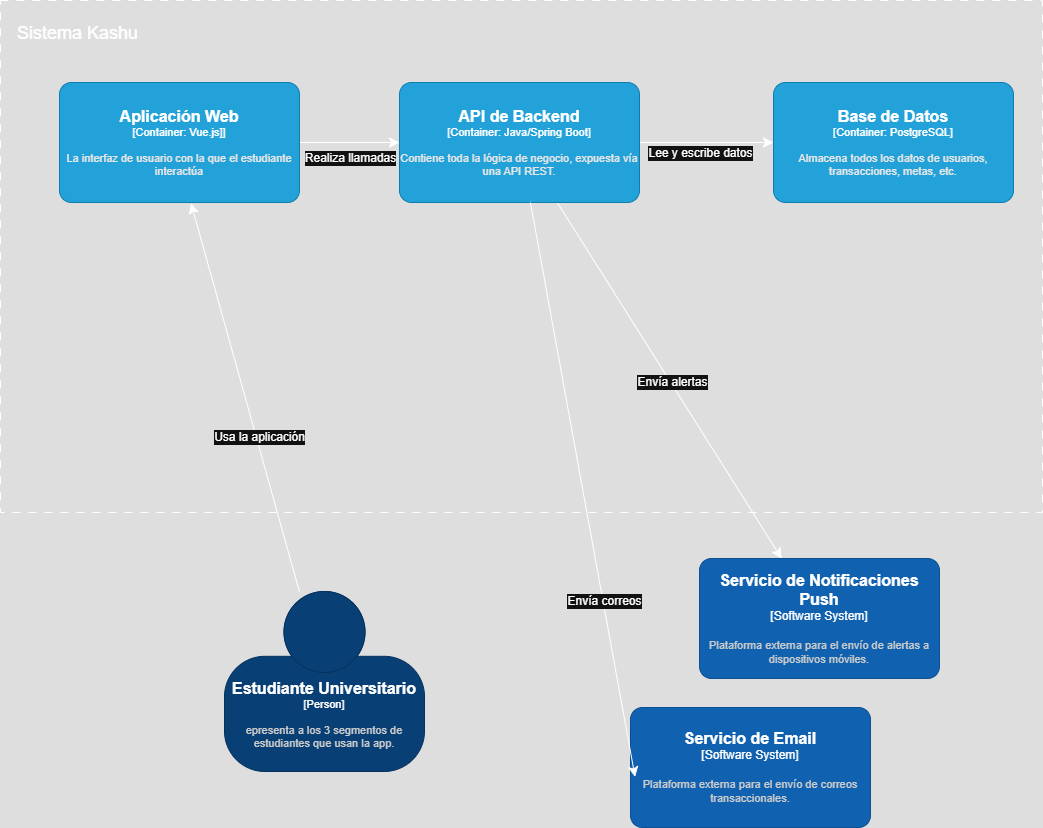

The diagram above was exported from draw.io. Its source (the exported page's mxGraphModel, read from the mxfile embedded in the PNG):
<mxGraphModel dx="1956" dy="1366" grid="0" gridSize="10" guides="1" tooltips="1" connect="1" arrows="1" fold="1" page="0" pageScale="1" pageWidth="827" pageHeight="1169" math="0" shadow="0">
  <root>
    <mxCell id="0" />
    <mxCell id="1" parent="0" />
    <mxCell id="OS-Te6PBxZ8NSLmU-Tin-2" value="" style="rounded=0;whiteSpace=wrap;html=1;dashed=1;dashPattern=8 8;fillColor=none;" vertex="1" parent="1">
      <mxGeometry x="-367" y="-150" width="1042" height="512" as="geometry" />
    </mxCell>
    <mxCell id="OS-Te6PBxZ8NSLmU-Tin-3" value="Sistema Kashu" style="text;html=1;align=center;verticalAlign=middle;whiteSpace=wrap;rounded=0;fontSize=18;" vertex="1" parent="1">
      <mxGeometry x="-354" y="-134" width="129" height="33" as="geometry" />
    </mxCell>
    <mxCell id="9m0M7OjoJgjSqhxOH0Ta-3" value="" style="edgeStyle=none;curved=1;rounded=0;orthogonalLoop=1;jettySize=auto;html=1;fontSize=12;startSize=8;endSize=8;" edge="1" parent="1" source="OS-Te6PBxZ8NSLmU-Tin-6" target="OS-Te6PBxZ8NSLmU-Tin-7">
      <mxGeometry relative="1" as="geometry" />
    </mxCell>
    <mxCell id="9m0M7OjoJgjSqhxOH0Ta-10" value="Realiza llamadas" style="edgeLabel;html=1;align=center;verticalAlign=middle;resizable=0;points=[];fontSize=12;" vertex="1" connectable="0" parent="9m0M7OjoJgjSqhxOH0Ta-3">
      <mxGeometry x="-0.248" y="1" relative="1" as="geometry">
        <mxPoint x="12" y="16" as="offset" />
      </mxGeometry>
    </mxCell>
    <object placeholders="1" c4Name="Aplicación Web" c4Type="Container" c4Technology="Vue.js]" c4Description="La interfaz de usuario con la que el estudiante interactúa" label="&lt;font style=&quot;font-size: 16px&quot;&gt;&lt;b&gt;%c4Name%&lt;/b&gt;&lt;/font&gt;&lt;div&gt;[%c4Type%: %c4Technology%]&lt;/div&gt;&lt;br&gt;&lt;div&gt;&lt;font style=&quot;font-size: 11px&quot;&gt;&lt;font color=&quot;#E6E6E6&quot;&gt;%c4Description%&lt;/font&gt;&lt;/div&gt;" id="OS-Te6PBxZ8NSLmU-Tin-6">
      <mxCell style="rounded=1;whiteSpace=wrap;html=1;fontSize=11;labelBackgroundColor=none;fillColor=#23A2D9;fontColor=#ffffff;align=center;arcSize=10;strokeColor=#0E7DAD;metaEdit=1;resizable=0;points=[[0.25,0,0],[0.5,0,0],[0.75,0,0],[1,0.25,0],[1,0.5,0],[1,0.75,0],[0.75,1,0],[0.5,1,0],[0.25,1,0],[0,0.75,0],[0,0.5,0],[0,0.25,0]];" vertex="1" parent="1">
        <mxGeometry x="-308" y="-68" width="240" height="120" as="geometry" />
      </mxCell>
    </object>
    <mxCell id="9m0M7OjoJgjSqhxOH0Ta-4" value="" style="edgeStyle=none;curved=1;rounded=0;orthogonalLoop=1;jettySize=auto;html=1;fontSize=12;startSize=8;endSize=8;" edge="1" parent="1" source="OS-Te6PBxZ8NSLmU-Tin-7" target="OS-Te6PBxZ8NSLmU-Tin-8">
      <mxGeometry relative="1" as="geometry" />
    </mxCell>
    <mxCell id="9m0M7OjoJgjSqhxOH0Ta-11" value="Lee y escribe datos" style="edgeLabel;html=1;align=center;verticalAlign=middle;resizable=0;points=[];fontSize=12;" vertex="1" connectable="0" parent="9m0M7OjoJgjSqhxOH0Ta-4">
      <mxGeometry x="-0.2299" y="-4" relative="1" as="geometry">
        <mxPoint x="8" y="6" as="offset" />
      </mxGeometry>
    </mxCell>
    <mxCell id="9m0M7OjoJgjSqhxOH0Ta-5" style="edgeStyle=none;curved=1;rounded=0;orthogonalLoop=1;jettySize=auto;html=1;fontSize=12;startSize=8;endSize=8;" edge="1" parent="1" source="OS-Te6PBxZ8NSLmU-Tin-7" target="9m0M7OjoJgjSqhxOH0Ta-1">
      <mxGeometry relative="1" as="geometry" />
    </mxCell>
    <mxCell id="9m0M7OjoJgjSqhxOH0Ta-8" value="Envía alertas" style="edgeLabel;html=1;align=center;verticalAlign=middle;resizable=0;points=[];fontSize=12;" vertex="1" connectable="0" parent="9m0M7OjoJgjSqhxOH0Ta-5">
      <mxGeometry x="0.0136" y="1" relative="1" as="geometry">
        <mxPoint as="offset" />
      </mxGeometry>
    </mxCell>
    <object placeholders="1" c4Name="API de Backend" c4Type="Container" c4Technology="Java/Spring Boot" c4Description="Contiene toda la lógica de negocio, expuesta vía una API REST." label="&lt;font style=&quot;font-size: 16px&quot;&gt;&lt;b&gt;%c4Name%&lt;/b&gt;&lt;/font&gt;&lt;div&gt;[%c4Type%: %c4Technology%]&lt;/div&gt;&lt;br&gt;&lt;div&gt;&lt;font style=&quot;font-size: 11px&quot;&gt;&lt;font color=&quot;#E6E6E6&quot;&gt;%c4Description%&lt;/font&gt;&lt;/div&gt;" id="OS-Te6PBxZ8NSLmU-Tin-7">
      <mxCell style="rounded=1;whiteSpace=wrap;html=1;fontSize=11;labelBackgroundColor=none;fillColor=#23A2D9;fontColor=#ffffff;align=center;arcSize=10;strokeColor=#0E7DAD;metaEdit=1;resizable=0;points=[[0.25,0,0],[0.5,0,0],[0.75,0,0],[1,0.25,0],[1,0.5,0],[1,0.75,0],[0.75,1,0],[0.5,1,0],[0.25,1,0],[0,0.75,0],[0,0.5,0],[0,0.25,0]];" vertex="1" parent="1">
        <mxGeometry x="32" y="-68" width="240" height="120" as="geometry" />
      </mxCell>
    </object>
    <object placeholders="1" c4Name="Base de Datos" c4Type="Container" c4Technology="PostgreSQL" c4Description="Almacena todos los datos de usuarios, transacciones, metas, etc." label="&lt;font style=&quot;font-size: 16px&quot;&gt;&lt;b&gt;%c4Name%&lt;/b&gt;&lt;/font&gt;&lt;div&gt;[%c4Type%: %c4Technology%]&lt;/div&gt;&lt;br&gt;&lt;div&gt;&lt;font style=&quot;font-size: 11px&quot;&gt;&lt;font color=&quot;#E6E6E6&quot;&gt;%c4Description%&lt;/font&gt;&lt;/div&gt;" id="OS-Te6PBxZ8NSLmU-Tin-8">
      <mxCell style="rounded=1;whiteSpace=wrap;html=1;fontSize=11;labelBackgroundColor=none;fillColor=#23A2D9;fontColor=#ffffff;align=center;arcSize=10;strokeColor=#0E7DAD;metaEdit=1;resizable=0;points=[[0.25,0,0],[0.5,0,0],[0.75,0,0],[1,0.25,0],[1,0.5,0],[1,0.75,0],[0.75,1,0],[0.5,1,0],[0.25,1,0],[0,0.75,0],[0,0.5,0],[0,0.25,0]];" vertex="1" parent="1">
        <mxGeometry x="406" y="-68" width="240" height="120" as="geometry" />
      </mxCell>
    </object>
    <object placeholders="1" c4Name="Estudiante Universitario" c4Type="Person" c4Description="epresenta a los 3 segmentos de estudiantes que usan la app." label="&lt;font style=&quot;font-size: 16px&quot;&gt;&lt;b&gt;%c4Name%&lt;/b&gt;&lt;/font&gt;&lt;div&gt;[%c4Type%]&lt;/div&gt;&lt;br&gt;&lt;div&gt;&lt;font style=&quot;font-size: 11px&quot;&gt;&lt;font color=&quot;#cccccc&quot;&gt;%c4Description%&lt;/font&gt;&lt;/div&gt;" id="6nAh8np81h5pGGDR15OD-1">
      <mxCell style="html=1;fontSize=11;dashed=0;whiteSpace=wrap;fillColor=#083F75;strokeColor=#06315C;fontColor=#ffffff;shape=mxgraph.c4.person2;align=center;metaEdit=1;points=[[0.5,0,0],[1,0.5,0],[1,0.75,0],[0.75,1,0],[0.5,1,0],[0.25,1,0],[0,0.75,0],[0,0.5,0]];resizable=0;" vertex="1" parent="1">
        <mxGeometry x="-143" y="441" width="200" height="180" as="geometry" />
      </mxCell>
    </object>
    <object placeholders="1" c4Name="Servicio de Email" c4Type="Software System" c4Description="Plataforma externa para el envío de correos transaccionales." label="&lt;font style=&quot;font-size: 16px&quot;&gt;&lt;b&gt;%c4Name%&lt;/b&gt;&lt;/font&gt;&lt;div&gt;[%c4Type%]&lt;/div&gt;&lt;br&gt;&lt;div&gt;&lt;font style=&quot;font-size: 11px&quot;&gt;&lt;font color=&quot;#cccccc&quot;&gt;%c4Description%&lt;/font&gt;&lt;/div&gt;" id="1TZQmBhP30bUyyvSO72b-1">
      <mxCell style="rounded=1;whiteSpace=wrap;html=1;labelBackgroundColor=none;fillColor=#1061B0;fontColor=#ffffff;align=center;arcSize=10;strokeColor=#0D5091;metaEdit=1;resizable=0;points=[[0.25,0,0],[0.5,0,0],[0.75,0,0],[1,0.25,0],[1,0.5,0],[1,0.75,0],[0.75,1,0],[0.5,1,0],[0.25,1,0],[0,0.75,0],[0,0.5,0],[0,0.25,0]];" vertex="1" parent="1">
        <mxGeometry x="263" y="557" width="240" height="120" as="geometry" />
      </mxCell>
    </object>
    <object placeholders="1" c4Name="Servicio de Notificaciones Push" c4Type="Software System" c4Description="Plataforma externa para el envío de alertas a dispositivos móviles." label="&lt;font style=&quot;font-size: 16px&quot;&gt;&lt;b&gt;%c4Name%&lt;/b&gt;&lt;/font&gt;&lt;div&gt;[%c4Type%]&lt;/div&gt;&lt;br&gt;&lt;div&gt;&lt;font style=&quot;font-size: 11px&quot;&gt;&lt;font color=&quot;#cccccc&quot;&gt;%c4Description%&lt;/font&gt;&lt;/div&gt;" id="9m0M7OjoJgjSqhxOH0Ta-1">
      <mxCell style="rounded=1;whiteSpace=wrap;html=1;labelBackgroundColor=none;fillColor=#1061B0;fontColor=#ffffff;align=center;arcSize=10;strokeColor=#0D5091;metaEdit=1;resizable=0;points=[[0.25,0,0],[0.5,0,0],[0.75,0,0],[1,0.25,0],[1,0.5,0],[1,0.75,0],[0.75,1,0],[0.5,1,0],[0.25,1,0],[0,0.75,0],[0,0.5,0],[0,0.25,0]];" vertex="1" parent="1">
        <mxGeometry x="332" y="408" width="240" height="120" as="geometry" />
      </mxCell>
    </object>
    <mxCell id="9m0M7OjoJgjSqhxOH0Ta-2" style="edgeStyle=none;curved=1;rounded=0;orthogonalLoop=1;jettySize=auto;html=1;entryX=0.548;entryY=1.007;entryDx=0;entryDy=0;entryPerimeter=0;fontSize=12;startSize=8;endSize=8;" edge="1" parent="1" source="6nAh8np81h5pGGDR15OD-1" target="OS-Te6PBxZ8NSLmU-Tin-6">
      <mxGeometry relative="1" as="geometry" />
    </mxCell>
    <mxCell id="9m0M7OjoJgjSqhxOH0Ta-9" value="Usa la aplicación" style="edgeLabel;html=1;align=center;verticalAlign=middle;resizable=0;points=[];fontSize=12;" vertex="1" connectable="0" parent="9m0M7OjoJgjSqhxOH0Ta-2">
      <mxGeometry x="-0.2073" y="-3" relative="1" as="geometry">
        <mxPoint as="offset" />
      </mxGeometry>
    </mxCell>
    <mxCell id="9m0M7OjoJgjSqhxOH0Ta-6" style="edgeStyle=none;curved=1;rounded=0;orthogonalLoop=1;jettySize=auto;html=1;entryX=0.019;entryY=0.578;entryDx=0;entryDy=0;entryPerimeter=0;fontSize=12;startSize=8;endSize=8;" edge="1" parent="1" source="OS-Te6PBxZ8NSLmU-Tin-7" target="1TZQmBhP30bUyyvSO72b-1">
      <mxGeometry relative="1" as="geometry" />
    </mxCell>
    <mxCell id="9m0M7OjoJgjSqhxOH0Ta-7" value="Envía correos" style="edgeLabel;html=1;align=center;verticalAlign=middle;resizable=0;points=[];fontSize=12;" vertex="1" connectable="0" parent="9m0M7OjoJgjSqhxOH0Ta-6">
      <mxGeometry x="0.388" y="1" relative="1" as="geometry">
        <mxPoint as="offset" />
      </mxGeometry>
    </mxCell>
  </root>
</mxGraphModel>